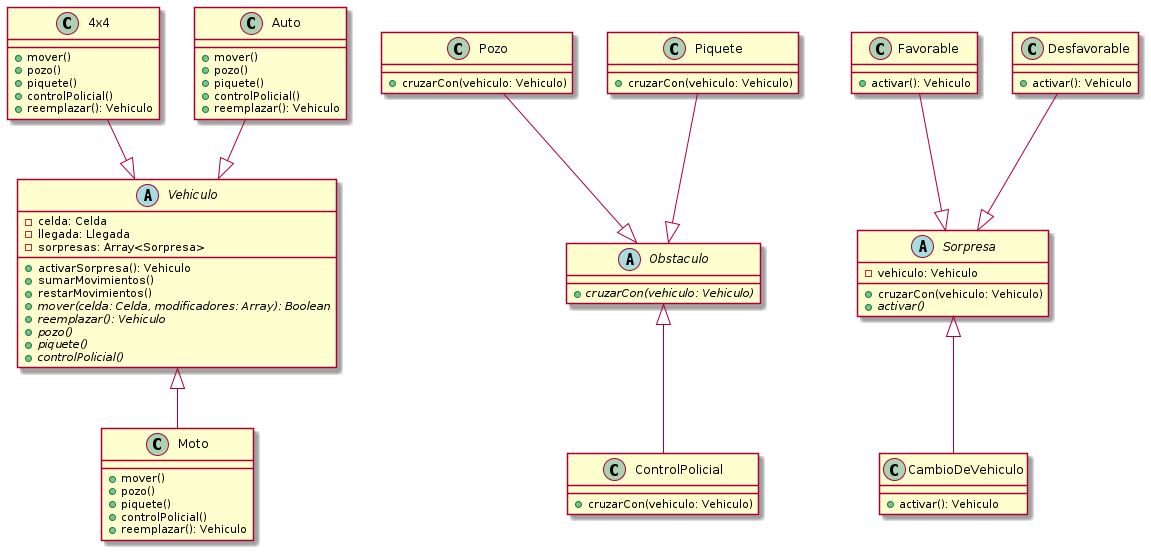

The diagram above was rendered by PlantUML. Its source (embedded in the PNG):
@startuml ext-herencias

class 4x4 { 
    + mover()
    + pozo()
    + piquete()
    + controlPolicial()
    + reemplazar(): Vehiculo
}

class Moto {
    + mover()
    + pozo()
    + piquete()
    + controlPolicial()
    + reemplazar(): Vehiculo
}

class Auto {
    + mover()
    + pozo()
    + piquete()
    + controlPolicial()
    + reemplazar(): Vehiculo
}

abstract Vehiculo {
    - celda: Celda
    - llegada: Llegada
    - sorpresas: Array<Sorpresa>

    + activarSorpresa(): Vehiculo
    + sumarMovimientos()
    + restarMovimientos()
    + {abstract} mover(celda: Celda, modificadores: Array): Boolean
    + {abstract} reemplazar(): Vehiculo
    + {abstract} pozo()
    + {abstract} piquete()
    + {abstract} controlPolicial()
}

abstract Obstaculo {
    + {abstract} cruzarCon(vehiculo: Vehiculo)
}

abstract Sorpresa {
    - vehiculo: Vehiculo
    + cruzarCon(vehiculo: Vehiculo)
    + {abstract} activar()
}

class Pozo {
    + cruzarCon(vehiculo: Vehiculo)
}

class ControlPolicial {
    + cruzarCon(vehiculo: Vehiculo)
}

class Piquete {
    + cruzarCon(vehiculo: Vehiculo)
}

class Favorable {
    + activar(): Vehiculo
}

class Desfavorable {
    + activar(): Vehiculo
}

class CambioDeVehiculo {
    + activar(): Vehiculo
}


Favorable --|> Sorpresa
Desfavorable --|> Sorpresa
CambioDeVehiculo -up-|> Sorpresa

Pozo --|> Obstaculo
Piquete --|> Obstaculo
ControlPolicial -up-|> Obstaculo

4x4 --|> Vehiculo
Auto --|> Vehiculo
Moto -up-|> Vehiculo

@enduml